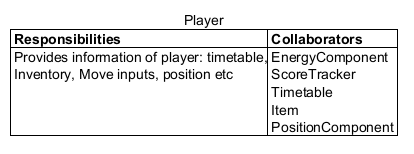

The diagram above was rendered by PlantUML. Its source (embedded in the PNG):
@startuml
<style>
title {FontStyle normal}
</style>


title
 Player
 |= **Responsibilities** |= **Collaborators** |
 | Provides information of player: timetable,\n Inventory, Move inputs, position etc | EnergyComponent\n ScoreTracker\n Timetable\n Item\n PositionComponent |
end title

@enduml